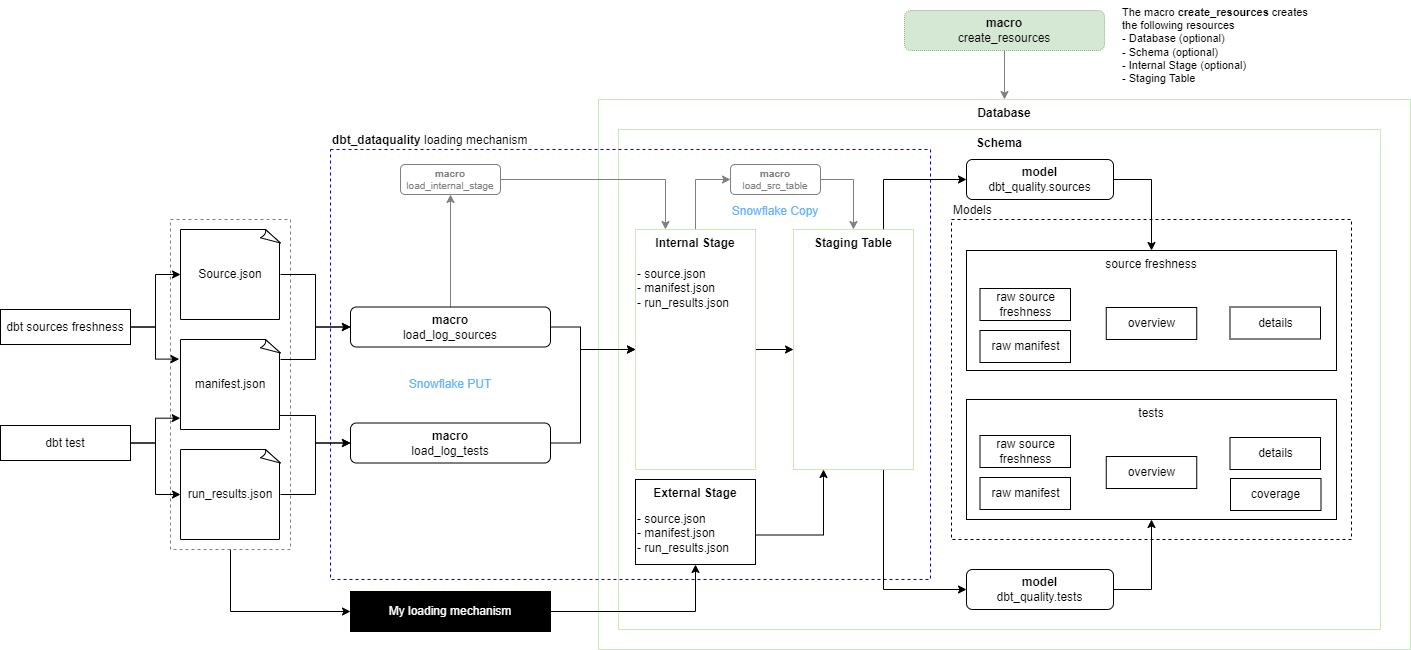

The diagram above was exported from draw.io. Its source (the exported page's mxGraphModel, read from the mxfile embedded in the PNG):
<mxGraphModel dx="1422" dy="1939" grid="1" gridSize="10" guides="1" tooltips="1" connect="1" arrows="1" fold="1" page="1" pageScale="1" pageWidth="1920" pageHeight="1200" math="0" shadow="0">
  <root>
    <mxCell id="0" />
    <mxCell id="1" parent="0" />
    <mxCell id="_RfWVrf7WY1WI8KbVvV8-14" style="edgeStyle=orthogonalEdgeStyle;rounded=0;orthogonalLoop=1;jettySize=auto;html=1;fontColor=#FFFFFF;exitX=0.5;exitY=1;exitDx=0;exitDy=0;entryX=0;entryY=0.5;entryDx=0;entryDy=0;" parent="1" source="_RfWVrf7WY1WI8KbVvV8-13" target="_RfWVrf7WY1WI8KbVvV8-8" edge="1">
      <mxGeometry relative="1" as="geometry" />
    </mxCell>
    <mxCell id="_RfWVrf7WY1WI8KbVvV8-13" value="" style="rounded=0;whiteSpace=wrap;html=1;fillColor=none;dashed=1;labelPosition=center;verticalLabelPosition=top;align=left;verticalAlign=bottom;strokeColor=#808080;" parent="1" vertex="1">
      <mxGeometry x="180" y="209" width="120" height="330" as="geometry" />
    </mxCell>
    <mxCell id="LYP2iajuUvwYdnWIrGqL-10" value="&lt;b&gt;Database&lt;/b&gt;" style="rounded=0;whiteSpace=wrap;html=1;verticalAlign=top;align=center;fillColor=#FFFFFF;strokeColor=#97D077;dashed=1;dashPattern=1 1;" parent="1" vertex="1">
      <mxGeometry x="608" y="89" width="812" height="550" as="geometry" />
    </mxCell>
    <mxCell id="LYP2iajuUvwYdnWIrGqL-9" value="&lt;b&gt;Schema&lt;/b&gt;" style="rounded=0;whiteSpace=wrap;html=1;verticalAlign=top;align=center;fillColor=#FFFFFF;strokeColor=#97D077;dashed=1;dashPattern=1 1;" parent="1" vertex="1">
      <mxGeometry x="628" y="119" width="762" height="500" as="geometry" />
    </mxCell>
    <mxCell id="LYP2iajuUvwYdnWIrGqL-40" value="&lt;b&gt;dbt_dataquality&lt;/b&gt; loading mechanism" style="rounded=0;whiteSpace=wrap;html=1;fillColor=none;dashed=1;labelPosition=center;verticalLabelPosition=top;align=left;verticalAlign=bottom;strokeColor=#0000FF;" parent="1" vertex="1">
      <mxGeometry x="340" y="139" width="600" height="430" as="geometry" />
    </mxCell>
    <mxCell id="_RfWVrf7WY1WI8KbVvV8-27" style="edgeStyle=orthogonalEdgeStyle;rounded=0;orthogonalLoop=1;jettySize=auto;html=1;fontSize=11;fontColor=#000000;strokeColor=#000000;" parent="1" source="LYP2iajuUvwYdnWIrGqL-1" target="LYP2iajuUvwYdnWIrGqL-4" edge="1">
      <mxGeometry relative="1" as="geometry" />
    </mxCell>
    <mxCell id="_RfWVrf7WY1WI8KbVvV8-28" style="edgeStyle=orthogonalEdgeStyle;rounded=0;orthogonalLoop=1;jettySize=auto;html=1;entryX=-0.013;entryY=0.218;entryDx=0;entryDy=0;entryPerimeter=0;fontSize=11;fontColor=#000000;strokeColor=#000000;" parent="1" source="LYP2iajuUvwYdnWIrGqL-1" target="LYP2iajuUvwYdnWIrGqL-5" edge="1">
      <mxGeometry relative="1" as="geometry" />
    </mxCell>
    <mxCell id="LYP2iajuUvwYdnWIrGqL-1" value="dbt sources freshness" style="rounded=0;whiteSpace=wrap;html=1;" parent="1" vertex="1">
      <mxGeometry x="10" y="299" width="130" height="35" as="geometry" />
    </mxCell>
    <mxCell id="_RfWVrf7WY1WI8KbVvV8-29" style="edgeStyle=orthogonalEdgeStyle;rounded=0;orthogonalLoop=1;jettySize=auto;html=1;entryX=-0.003;entryY=0.874;entryDx=0;entryDy=0;entryPerimeter=0;fontSize=11;fontColor=#000000;strokeColor=#000000;" parent="1" source="LYP2iajuUvwYdnWIrGqL-2" target="LYP2iajuUvwYdnWIrGqL-5" edge="1">
      <mxGeometry relative="1" as="geometry" />
    </mxCell>
    <mxCell id="_RfWVrf7WY1WI8KbVvV8-30" style="edgeStyle=orthogonalEdgeStyle;rounded=0;orthogonalLoop=1;jettySize=auto;html=1;fontSize=11;fontColor=#000000;strokeColor=#000000;" parent="1" source="LYP2iajuUvwYdnWIrGqL-2" target="LYP2iajuUvwYdnWIrGqL-6" edge="1">
      <mxGeometry relative="1" as="geometry" />
    </mxCell>
    <mxCell id="LYP2iajuUvwYdnWIrGqL-2" value="dbt test" style="rounded=0;whiteSpace=wrap;html=1;" parent="1" vertex="1">
      <mxGeometry x="10" y="415" width="130" height="35" as="geometry" />
    </mxCell>
    <mxCell id="LYP2iajuUvwYdnWIrGqL-21" style="edgeStyle=orthogonalEdgeStyle;rounded=0;orthogonalLoop=1;jettySize=auto;html=1;entryX=0;entryY=0.5;entryDx=0;entryDy=0;" parent="1" source="LYP2iajuUvwYdnWIrGqL-4" target="LYP2iajuUvwYdnWIrGqL-18" edge="1">
      <mxGeometry relative="1" as="geometry" />
    </mxCell>
    <mxCell id="LYP2iajuUvwYdnWIrGqL-4" value="Source.json" style="whiteSpace=wrap;html=1;shape=mxgraph.basic.document" parent="1" vertex="1">
      <mxGeometry x="190" y="219" width="100" height="90" as="geometry" />
    </mxCell>
    <mxCell id="LYP2iajuUvwYdnWIrGqL-20" style="edgeStyle=orthogonalEdgeStyle;rounded=0;orthogonalLoop=1;jettySize=auto;html=1;entryX=0;entryY=0.5;entryDx=0;entryDy=0;" parent="1" target="LYP2iajuUvwYdnWIrGqL-18" edge="1">
      <mxGeometry relative="1" as="geometry">
        <mxPoint x="290" y="349" as="sourcePoint" />
      </mxGeometry>
    </mxCell>
    <mxCell id="LYP2iajuUvwYdnWIrGqL-23" style="edgeStyle=orthogonalEdgeStyle;rounded=0;orthogonalLoop=1;jettySize=auto;html=1;entryX=0;entryY=0.5;entryDx=0;entryDy=0;exitX=0.99;exitY=0.844;exitDx=0;exitDy=0;exitPerimeter=0;" parent="1" source="LYP2iajuUvwYdnWIrGqL-5" target="LYP2iajuUvwYdnWIrGqL-19" edge="1">
      <mxGeometry relative="1" as="geometry" />
    </mxCell>
    <mxCell id="LYP2iajuUvwYdnWIrGqL-5" value="manifest.json" style="whiteSpace=wrap;html=1;shape=mxgraph.basic.document" parent="1" vertex="1">
      <mxGeometry x="190" y="329" width="100" height="90" as="geometry" />
    </mxCell>
    <mxCell id="LYP2iajuUvwYdnWIrGqL-22" style="edgeStyle=orthogonalEdgeStyle;rounded=0;orthogonalLoop=1;jettySize=auto;html=1;entryX=0;entryY=0.5;entryDx=0;entryDy=0;" parent="1" source="LYP2iajuUvwYdnWIrGqL-6" target="LYP2iajuUvwYdnWIrGqL-19" edge="1">
      <mxGeometry relative="1" as="geometry" />
    </mxCell>
    <mxCell id="LYP2iajuUvwYdnWIrGqL-6" value="run_results.json" style="whiteSpace=wrap;html=1;shape=mxgraph.basic.document" parent="1" vertex="1">
      <mxGeometry x="190" y="439" width="100" height="90" as="geometry" />
    </mxCell>
    <mxCell id="_RfWVrf7WY1WI8KbVvV8-5" style="edgeStyle=orthogonalEdgeStyle;rounded=0;orthogonalLoop=1;jettySize=auto;html=1;" parent="1" source="LYP2iajuUvwYdnWIrGqL-7" target="LYP2iajuUvwYdnWIrGqL-14" edge="1">
      <mxGeometry relative="1" as="geometry" />
    </mxCell>
    <mxCell id="_RfWVrf7WY1WI8KbVvV8-20" style="edgeStyle=orthogonalEdgeStyle;rounded=0;orthogonalLoop=1;jettySize=auto;html=1;entryX=0;entryY=0.5;entryDx=0;entryDy=0;fontSize=10;fontColor=#808080;strokeColor=#808080;" parent="1" source="LYP2iajuUvwYdnWIrGqL-7" target="_RfWVrf7WY1WI8KbVvV8-17" edge="1">
      <mxGeometry relative="1" as="geometry" />
    </mxCell>
    <mxCell id="LYP2iajuUvwYdnWIrGqL-7" value="&lt;b&gt;Internal Stage&lt;/b&gt;" style="rounded=0;whiteSpace=wrap;html=1;verticalAlign=top;fillColor=#FFFFFF;strokeColor=#97D077;dashed=1;dashPattern=1 1;" parent="1" vertex="1">
      <mxGeometry x="645" y="219" width="120" height="240" as="geometry" />
    </mxCell>
    <mxCell id="LYP2iajuUvwYdnWIrGqL-8" value="&lt;b&gt;External Stage&lt;/b&gt;" style="rounded=0;whiteSpace=wrap;html=1;verticalAlign=top;" parent="1" vertex="1">
      <mxGeometry x="645" y="469" width="120" height="85" as="geometry" />
    </mxCell>
    <mxCell id="_RfWVrf7WY1WI8KbVvV8-24" style="edgeStyle=orthogonalEdgeStyle;rounded=0;orthogonalLoop=1;jettySize=auto;html=1;fontSize=10;fontColor=#66B2FF;strokeColor=#808080;" parent="1" source="LYP2iajuUvwYdnWIrGqL-13" target="LYP2iajuUvwYdnWIrGqL-10" edge="1">
      <mxGeometry relative="1" as="geometry" />
    </mxCell>
    <mxCell id="LYP2iajuUvwYdnWIrGqL-13" value="&lt;b&gt;macro&lt;br&gt;&lt;/b&gt;create_resources" style="rounded=1;whiteSpace=wrap;html=1;fillColor=#d5e8d4;strokeColor=#82b366;dashed=1;dashPattern=1 1;" parent="1" vertex="1">
      <mxGeometry x="914" width="200" height="40" as="geometry" />
    </mxCell>
    <mxCell id="LYP2iajuUvwYdnWIrGqL-30" style="edgeStyle=orthogonalEdgeStyle;rounded=0;orthogonalLoop=1;jettySize=auto;html=1;entryX=0;entryY=0.5;entryDx=0;entryDy=0;exitX=0.75;exitY=1;exitDx=0;exitDy=0;" parent="1" source="LYP2iajuUvwYdnWIrGqL-14" target="LYP2iajuUvwYdnWIrGqL-28" edge="1">
      <mxGeometry relative="1" as="geometry" />
    </mxCell>
    <mxCell id="LYP2iajuUvwYdnWIrGqL-31" style="edgeStyle=orthogonalEdgeStyle;rounded=0;orthogonalLoop=1;jettySize=auto;html=1;entryX=0;entryY=0.5;entryDx=0;entryDy=0;exitX=0.75;exitY=0;exitDx=0;exitDy=0;" parent="1" source="LYP2iajuUvwYdnWIrGqL-14" target="LYP2iajuUvwYdnWIrGqL-27" edge="1">
      <mxGeometry relative="1" as="geometry" />
    </mxCell>
    <mxCell id="LYP2iajuUvwYdnWIrGqL-14" value="&lt;b&gt;Staging Table&lt;/b&gt;" style="rounded=0;whiteSpace=wrap;html=1;verticalAlign=top;fillColor=#FFFFFF;strokeColor=#97D077;dashed=1;dashPattern=1 1;" parent="1" vertex="1">
      <mxGeometry x="803" y="219" width="120" height="240" as="geometry" />
    </mxCell>
    <mxCell id="LYP2iajuUvwYdnWIrGqL-15" value="Models" style="rounded=0;whiteSpace=wrap;html=1;fillColor=none;dashed=1;labelPosition=center;verticalLabelPosition=top;align=left;verticalAlign=bottom;" parent="1" vertex="1">
      <mxGeometry x="961" y="209" width="400" height="320" as="geometry" />
    </mxCell>
    <mxCell id="LYP2iajuUvwYdnWIrGqL-16" value="source freshness" style="rounded=0;whiteSpace=wrap;html=1;fillColor=none;verticalAlign=top;" parent="1" vertex="1">
      <mxGeometry x="976" y="240" width="370" height="120" as="geometry" />
    </mxCell>
    <mxCell id="LYP2iajuUvwYdnWIrGqL-17" value="tests" style="rounded=0;whiteSpace=wrap;html=1;fillColor=none;verticalAlign=top;" parent="1" vertex="1">
      <mxGeometry x="976" y="389" width="370" height="120" as="geometry" />
    </mxCell>
    <mxCell id="_RfWVrf7WY1WI8KbVvV8-11" style="edgeStyle=orthogonalEdgeStyle;rounded=0;orthogonalLoop=1;jettySize=auto;html=1;fontColor=#FFFFFF;" parent="1" source="LYP2iajuUvwYdnWIrGqL-18" target="LYP2iajuUvwYdnWIrGqL-7" edge="1">
      <mxGeometry relative="1" as="geometry">
        <Array as="points">
          <mxPoint x="590" y="317" />
          <mxPoint x="590" y="339" />
        </Array>
      </mxGeometry>
    </mxCell>
    <mxCell id="_RfWVrf7WY1WI8KbVvV8-18" style="edgeStyle=orthogonalEdgeStyle;rounded=0;orthogonalLoop=1;jettySize=auto;html=1;entryX=0.5;entryY=1;entryDx=0;entryDy=0;fontSize=10;fontColor=#808080;strokeColor=#808080;" parent="1" source="LYP2iajuUvwYdnWIrGqL-18" target="_RfWVrf7WY1WI8KbVvV8-16" edge="1">
      <mxGeometry relative="1" as="geometry" />
    </mxCell>
    <mxCell id="LYP2iajuUvwYdnWIrGqL-18" value="&lt;b&gt;macro&lt;br&gt;&lt;/b&gt;load_log_sources" style="rounded=1;whiteSpace=wrap;html=1;fillColor=#FFFFFF;strokeColor=#000000;" parent="1" vertex="1">
      <mxGeometry x="360" y="296.5" width="200" height="40" as="geometry" />
    </mxCell>
    <mxCell id="_RfWVrf7WY1WI8KbVvV8-12" style="edgeStyle=orthogonalEdgeStyle;rounded=0;orthogonalLoop=1;jettySize=auto;html=1;entryX=0;entryY=0.5;entryDx=0;entryDy=0;fontColor=#FFFFFF;" parent="1" source="LYP2iajuUvwYdnWIrGqL-19" target="LYP2iajuUvwYdnWIrGqL-7" edge="1">
      <mxGeometry relative="1" as="geometry">
        <Array as="points">
          <mxPoint x="590" y="433" />
          <mxPoint x="590" y="339" />
        </Array>
      </mxGeometry>
    </mxCell>
    <mxCell id="LYP2iajuUvwYdnWIrGqL-19" value="&lt;b&gt;macro&lt;br&gt;&lt;/b&gt;load_log_tests" style="rounded=1;whiteSpace=wrap;html=1;fillColor=#FFFFFF;strokeColor=#000000;" parent="1" vertex="1">
      <mxGeometry x="360" y="412.5" width="200" height="40" as="geometry" />
    </mxCell>
    <mxCell id="LYP2iajuUvwYdnWIrGqL-35" style="edgeStyle=orthogonalEdgeStyle;rounded=0;orthogonalLoop=1;jettySize=auto;html=1;exitX=1;exitY=0.5;exitDx=0;exitDy=0;" parent="1" source="LYP2iajuUvwYdnWIrGqL-27" target="LYP2iajuUvwYdnWIrGqL-16" edge="1">
      <mxGeometry relative="1" as="geometry" />
    </mxCell>
    <mxCell id="LYP2iajuUvwYdnWIrGqL-27" value="&lt;b&gt;model&lt;br&gt;&lt;/b&gt;dbt_quality.sources" style="rounded=1;whiteSpace=wrap;html=1;fillColor=#FFFFFF;strokeColor=#000000;" parent="1" vertex="1">
      <mxGeometry x="976" y="149" width="147" height="40" as="geometry" />
    </mxCell>
    <mxCell id="LYP2iajuUvwYdnWIrGqL-34" style="edgeStyle=orthogonalEdgeStyle;rounded=0;orthogonalLoop=1;jettySize=auto;html=1;exitX=1;exitY=0.5;exitDx=0;exitDy=0;" parent="1" source="LYP2iajuUvwYdnWIrGqL-28" target="LYP2iajuUvwYdnWIrGqL-17" edge="1">
      <mxGeometry relative="1" as="geometry" />
    </mxCell>
    <mxCell id="LYP2iajuUvwYdnWIrGqL-28" value="&lt;b&gt;model&lt;br&gt;&lt;/b&gt;dbt_quality.tests" style="rounded=1;whiteSpace=wrap;html=1;fillColor=#FFFFFF;strokeColor=#000000;" parent="1" vertex="1">
      <mxGeometry x="976" y="559" width="147" height="40" as="geometry" />
    </mxCell>
    <mxCell id="LYP2iajuUvwYdnWIrGqL-36" value="- source.json&lt;br&gt;- manifest.json&lt;br&gt;- run_results.json" style="text;html=1;strokeColor=none;fillColor=none;align=left;verticalAlign=top;whiteSpace=wrap;rounded=0;" parent="1" vertex="1">
      <mxGeometry x="645" y="250" width="120" height="59" as="geometry" />
    </mxCell>
    <mxCell id="_RfWVrf7WY1WI8KbVvV8-6" value="&lt;font color=&quot;#66b2ff&quot;&gt;Snowflake PUT&lt;/font&gt;" style="text;html=1;strokeColor=none;fillColor=none;align=center;verticalAlign=middle;whiteSpace=wrap;rounded=0;" parent="1" vertex="1">
      <mxGeometry x="415" y="359" width="90" height="30" as="geometry" />
    </mxCell>
    <mxCell id="_RfWVrf7WY1WI8KbVvV8-10" style="edgeStyle=orthogonalEdgeStyle;rounded=0;orthogonalLoop=1;jettySize=auto;html=1;fontColor=#FFFFFF;" parent="1" source="_RfWVrf7WY1WI8KbVvV8-8" target="_RfWVrf7WY1WI8KbVvV8-9" edge="1">
      <mxGeometry relative="1" as="geometry" />
    </mxCell>
    <mxCell id="_RfWVrf7WY1WI8KbVvV8-8" value="&lt;font color=&quot;#ffffff&quot;&gt;My loading mechanism&lt;/font&gt;" style="rounded=0;whiteSpace=wrap;html=1;fillColor=#000000;" parent="1" vertex="1">
      <mxGeometry x="360" y="581" width="200" height="40" as="geometry" />
    </mxCell>
    <mxCell id="_RfWVrf7WY1WI8KbVvV8-15" style="edgeStyle=orthogonalEdgeStyle;rounded=0;orthogonalLoop=1;jettySize=auto;html=1;entryX=0.25;entryY=1;entryDx=0;entryDy=0;fontColor=#FFFFFF;" parent="1" source="_RfWVrf7WY1WI8KbVvV8-9" target="LYP2iajuUvwYdnWIrGqL-14" edge="1">
      <mxGeometry relative="1" as="geometry" />
    </mxCell>
    <mxCell id="_RfWVrf7WY1WI8KbVvV8-9" value="- source.json&lt;br&gt;- manifest.json&lt;br&gt;- run_results.json" style="text;html=1;strokeColor=none;fillColor=none;align=left;verticalAlign=top;whiteSpace=wrap;rounded=0;" parent="1" vertex="1">
      <mxGeometry x="645" y="495" width="120" height="59" as="geometry" />
    </mxCell>
    <mxCell id="_RfWVrf7WY1WI8KbVvV8-19" style="edgeStyle=orthogonalEdgeStyle;rounded=0;orthogonalLoop=1;jettySize=auto;html=1;entryX=0.25;entryY=0;entryDx=0;entryDy=0;fontSize=10;fontColor=#808080;strokeColor=#808080;" parent="1" source="_RfWVrf7WY1WI8KbVvV8-16" target="LYP2iajuUvwYdnWIrGqL-7" edge="1">
      <mxGeometry relative="1" as="geometry" />
    </mxCell>
    <mxCell id="_RfWVrf7WY1WI8KbVvV8-16" value="&lt;b style=&quot;font-size: 10px;&quot;&gt;macro&lt;br style=&quot;font-size: 10px;&quot;&gt;&lt;/b&gt;load_internal_stage" style="rounded=1;whiteSpace=wrap;html=1;fillColor=#FFFFFF;strokeColor=#808080;fontSize=10;fontColor=#808080;" parent="1" vertex="1">
      <mxGeometry x="410" y="154" width="100" height="30" as="geometry" />
    </mxCell>
    <mxCell id="_RfWVrf7WY1WI8KbVvV8-21" style="edgeStyle=orthogonalEdgeStyle;rounded=0;orthogonalLoop=1;jettySize=auto;html=1;fontSize=10;fontColor=#808080;exitX=1;exitY=0.5;exitDx=0;exitDy=0;strokeColor=#808080;" parent="1" source="_RfWVrf7WY1WI8KbVvV8-17" target="LYP2iajuUvwYdnWIrGqL-14" edge="1">
      <mxGeometry relative="1" as="geometry" />
    </mxCell>
    <mxCell id="_RfWVrf7WY1WI8KbVvV8-17" value="&lt;b style=&quot;font-size: 10px&quot;&gt;macro&lt;br style=&quot;font-size: 10px&quot;&gt;&lt;/b&gt;load_src_table" style="rounded=1;whiteSpace=wrap;html=1;fillColor=#FFFFFF;strokeColor=#808080;fontSize=10;fontColor=#808080;" parent="1" vertex="1">
      <mxGeometry x="740" y="154" width="90" height="30" as="geometry" />
    </mxCell>
    <mxCell id="_RfWVrf7WY1WI8KbVvV8-22" value="&lt;font color=&quot;#66b2ff&quot;&gt;Snowflake Copy&lt;/font&gt;" style="text;html=1;strokeColor=none;fillColor=none;align=center;verticalAlign=middle;whiteSpace=wrap;rounded=0;" parent="1" vertex="1">
      <mxGeometry x="740" y="186" width="90" height="30" as="geometry" />
    </mxCell>
    <mxCell id="_RfWVrf7WY1WI8KbVvV8-26" value="&lt;font color=&quot;#000000&quot; style=&quot;font-size: 11px&quot;&gt;The macro &lt;b&gt;create_resources&lt;/b&gt; creates the following resources&lt;br&gt;- Database (optional)&lt;br&gt;- Schema (optional)&lt;br&gt;- Internal Stage (optional)&lt;br&gt;- Staging Table&lt;/font&gt;" style="text;html=1;strokeColor=none;fillColor=none;align=left;verticalAlign=middle;whiteSpace=wrap;rounded=0;dashed=1;dashPattern=1 1;fontSize=10;fontColor=#66B2FF;" parent="1" vertex="1">
      <mxGeometry x="1130" y="-10" width="200" height="90" as="geometry" />
    </mxCell>
    <mxCell id="cFW6m-zZ4NhQnB_6cbt2-1" value="raw source freshness" style="rounded=0;whiteSpace=wrap;html=1;" parent="1" vertex="1">
      <mxGeometry x="989.5" y="278" width="90.5" height="32" as="geometry" />
    </mxCell>
    <mxCell id="cFW6m-zZ4NhQnB_6cbt2-2" value="raw manifest" style="rounded=0;whiteSpace=wrap;html=1;" parent="1" vertex="1">
      <mxGeometry x="989.5" y="320" width="90.5" height="32" as="geometry" />
    </mxCell>
    <mxCell id="cFW6m-zZ4NhQnB_6cbt2-3" value="overview" style="rounded=0;whiteSpace=wrap;html=1;" parent="1" vertex="1">
      <mxGeometry x="1115.75" y="297" width="90.5" height="32" as="geometry" />
    </mxCell>
    <mxCell id="cFW6m-zZ4NhQnB_6cbt2-4" value="details" style="rounded=0;whiteSpace=wrap;html=1;" parent="1" vertex="1">
      <mxGeometry x="1239.5" y="296.5" width="90.5" height="32" as="geometry" />
    </mxCell>
    <mxCell id="cFW6m-zZ4NhQnB_6cbt2-5" value="raw source freshness" style="rounded=0;whiteSpace=wrap;html=1;" parent="1" vertex="1">
      <mxGeometry x="989.5" y="425" width="90.5" height="32" as="geometry" />
    </mxCell>
    <mxCell id="cFW6m-zZ4NhQnB_6cbt2-6" value="raw manifest" style="rounded=0;whiteSpace=wrap;html=1;" parent="1" vertex="1">
      <mxGeometry x="989.5" y="467" width="90.5" height="32" as="geometry" />
    </mxCell>
    <mxCell id="cFW6m-zZ4NhQnB_6cbt2-9" value="overview" style="rounded=0;whiteSpace=wrap;html=1;" parent="1" vertex="1">
      <mxGeometry x="1115.75" y="446" width="90.5" height="32" as="geometry" />
    </mxCell>
    <mxCell id="cFW6m-zZ4NhQnB_6cbt2-10" value="details" style="rounded=0;whiteSpace=wrap;html=1;" parent="1" vertex="1">
      <mxGeometry x="1239.5" y="427" width="90.5" height="32" as="geometry" />
    </mxCell>
    <mxCell id="cFW6m-zZ4NhQnB_6cbt2-11" value="coverage" style="rounded=0;whiteSpace=wrap;html=1;" parent="1" vertex="1">
      <mxGeometry x="1240" y="468" width="90.5" height="32" as="geometry" />
    </mxCell>
  </root>
</mxGraphModel>